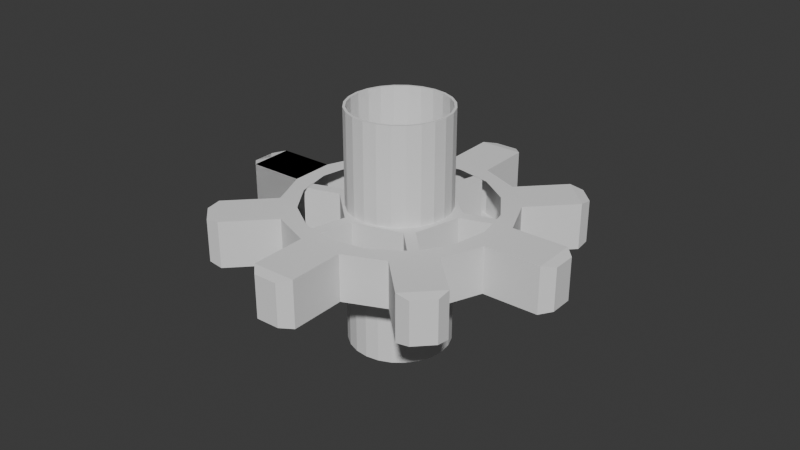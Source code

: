 # Source: 8T_gear.blend  (saved by Blender 4.3.34; exported with 4.5.12 LTS)
import bpy
from mathutils import Matrix  # noqa: F401  (used for matrix-valued properties, if any)

bpy.ops.wm.read_factory_settings(use_empty=True)
scene = bpy.context.scene
scene.name = 'Scene'

# ---- world
world_world = bpy.data.worlds.new('World'); scene.world = world_world
world_world.use_nodes = True; world_world.node_tree.nodes.clear()
_N = world_world.node_tree.nodes; _L = world_world.node_tree.links
n0 = _N.new('ShaderNodeOutputWorld'); n0.name = 'World Output'; n0.location = (300, 300)
n1 = _N.new('ShaderNodeBackground'); n1.name = 'Background'; n1.location = (10, 300)
n1.inputs[0].default_value = (0.05088, 0.05088, 0.05088, 1.0)
_L.new(n1.outputs[0], n0.inputs[0])
n0.is_active_output = True
world_world.color = (0.05088, 0.05088, 0.05088)
world_world.sun_shadow_jitter_overblur = 0.0

# ---- meshes
me_cylinder = bpy.data.meshes.new('Cylinder')
me_cylinder.from_pydata([(-0.866, -0.1814, -1.0), (-0.866, 0.1519, -1.0), (-0.866, 0.1519, 1.0), (-0.866, -0.1814, 1.0), (-0.2887, -0.8333, -1.0), (-0.5774, -0.6667, -1.0), (-0.5774, -0.6667, 1.0), (-0.2887, -0.8333, 1.0), (0.5774, -0.6667, -1.0), (0.2887, -0.8333, -1.0), (0.2887, -0.8333, 1.0), (0.5774, -0.6667, 1.0), (0.866, 0.1667, -1.0), (0.866, -0.1667, -1.0), (0.866, -0.1667, 1.0), (0.866, 0.1667, 1.0), (0.2887, 0.8333, -1.0), (0.5774, 0.6667, -1.0), (0.5774, 0.6667, 1.0), (0.2887, 0.8333, 1.0), (-0.5774, 0.6667, -1.0), (-0.2887, 0.8333, -1.0), (-0.2887, 0.8333, 1.0), (-0.5774, 0.6667, 1.0), (-0.0866, 0.95, -1.0), (0.0866, 0.95, -1.0), (0.0866, 0.95, 1.0), (-0.0866, 0.95, 1.0), (0.7794, 0.55, -1.0), (0.866, 0.4, -1.0), (0.866, 0.4, 1.0), (0.7794, 0.55, 1.0), (0.866, -0.4, -1.0), (0.7794, -0.55, -1.0), (0.7794, -0.55, 1.0), (0.866, -0.4, 1.0), (0.0866, -0.95, -1.0), (-0.0866, -0.95, -1.0), (-0.0866, -0.95, 1.0), (0.0866, -0.95, 1.0), (-0.7794, -0.55, -1.0), (-0.866, -0.4, -1.0), (-0.866, -0.4, 1.0), (-0.7794, -0.55, 1.0), (-0.866, 0.4, -1.0), (-0.7794, 0.55, -1.0), (-0.7794, 0.55, 1.0), (-0.866, 0.4, 1.0), (-1.272, -0.8689, 1.0), (-1.359, -0.7189, 1.0), (-1.359, -0.7189, -1.0), (-1.272, -0.8689, -1.0), (-0.866, 0.4, 1.0), (-0.7794, 0.55, 1.0), (-0.7794, 0.55, -1.0), (-0.866, 0.4, -1.0), (-1.359, 0.7189, 1.0), (-1.272, 0.8689, 1.0), (-1.272, 0.8689, -1.0), (-1.359, 0.7189, -1.0), (0.0866, 1.561, -1.0), (-0.0866, 1.561, -1.0), (-0.0866, 1.561, 1.0), (0.0866, 1.561, 1.0), (1.272, 0.8689, 1.0), (1.359, 0.7189, 1.0), (1.359, 0.7189, -1.0), (1.272, 0.8689, -1.0), (1.359, -0.7189, 1.0), (1.272, -0.8689, 1.0), (1.272, -0.8689, -1.0), (1.359, -0.7189, -1.0), (0.0866, -1.561, 1.0), (-0.0866, -1.561, 1.0), (-0.0866, -1.561, -1.0), (0.0866, -1.561, -1.0), (-0.1033, 1.84, -1.032), (-0.1033, 1.84, 1.032), (0.5694, 1.741, -1.032), (0.5694, 1.741, 1.032), (1.155, 1.378, -1.032), (1.155, 1.378, 1.032), (1.566, 0.805, -1.032), (1.566, 0.805, 1.032), (1.737, 0.1094, -1.032), (1.737, 0.1094, 1.032), (1.645, -0.603, -1.032), (1.645, -0.603, 1.032), (1.302, -1.223, -1.032), (1.302, -1.223, 1.032), (0.7603, -1.658, -1.032), (0.7603, -1.658, 1.032), (0.1033, -1.84, -1.032), (0.1033, -1.84, 1.032), (-0.5694, -1.741, -1.032), (-0.5694, -1.741, 1.032), (-1.155, -1.378, -1.032), (-1.155, -1.378, 1.032), (-1.566, -0.805, -1.032), (-1.566, -0.805, 1.032), (-1.737, -0.1094, -1.032), (-1.737, -0.1094, 1.032), (-1.645, 0.603, -1.032), (-1.645, 0.603, 1.032), (-1.302, 1.223, -1.032), (-1.302, 1.223, 1.032), (-0.7603, 1.658, -1.032), (-0.7603, 1.658, 1.032), (0.2021, 1.542, 1.032), (0.1993, 1.521, -1.032), (-0.3705, 1.506, 1.032), (-0.3655, 1.486, -1.032), (-1.423, -0.3923, 1.032), (-1.403, -0.387, -1.032), (-0.7439, -1.343, 1.032), (-0.7338, -1.324, -1.032), (1.268, -0.7877, 1.032), (1.251, -0.777, -1.032), (-0.2021, -1.542, 1.032), (-0.1993, -1.521, -1.032), (-1.173, -0.9389, 1.032), (-1.157, -0.9262, -1.032), (0.8867, -1.242, 1.032), (0.8747, -1.225, -1.032), (1.423, 0.3923, 1.032), (1.403, 0.387, -1.032), (-1.268, 0.7877, 1.032), (-1.251, 0.777, -1.032), (1.456, -0.214, 1.032), (1.436, -0.2111, -1.032), (1.173, 0.9389, 1.032), (1.157, 0.9262, -1.032), (0.7439, 1.343, 1.032), (0.7338, 1.324, -1.032), (-0.8867, 1.242, 1.032), (-0.8747, 1.225, -1.032), (-1.456, 0.214, 1.032), (-1.436, 0.2111, -1.032), (0.3705, -1.506, 1.032), (0.3655, -1.486, -1.032), (-0.1033, 1.84, -1.032), (-0.1033, 1.84, 1.032), (0.5694, 1.741, -1.032), (0.5694, 1.741, 1.032), (1.155, 1.378, -1.032), (1.155, 1.378, 1.032), (1.566, 0.805, -1.032), (1.566, 0.805, 1.032), (1.737, 0.1094, -1.032), (1.737, 0.1094, 1.032), (1.645, -0.603, -1.032), (1.645, -0.603, 1.032), (1.302, -1.223, -1.032), (1.302, -1.223, 1.032), (0.7603, -1.658, -1.032), (0.7603, -1.658, 1.032), (0.1033, -1.84, -1.032), (0.1033, -1.84, 1.032), (-0.5694, -1.741, -1.032), (-0.5694, -1.741, 1.032), (-1.155, -1.378, -1.032), (-1.155, -1.378, 1.032), (-1.566, -0.805, -1.032), (-1.566, -0.805, 1.032), (-1.737, -0.1094, -1.032), (-1.737, -0.1094, 1.032), (-1.645, 0.603, -1.032), (-1.645, 0.603, 1.032), (-1.302, 1.223, -1.032), (-1.302, 1.223, 1.032), (-0.7603, 1.658, -1.032), (-0.7603, 1.658, 1.032), (-0.1033, 1.84, -1.032), (-0.1033, 1.84, 1.032), (0.5694, 1.741, 1.032), (0.5694, 1.741, -1.032), (1.155, 1.378, -1.032), (1.155, 1.378, 1.032), (1.566, 0.805, 1.032), (1.566, 0.805, -1.032), (1.737, 0.1094, -1.032), (1.737, 0.1094, 1.032), (1.645, -0.603, 1.032), (1.645, -0.603, -1.032), (1.302, -1.223, -1.032), (1.302, -1.223, 1.032), (0.7603, -1.658, 1.032), (0.7603, -1.658, -1.032), (0.1033, -1.84, -1.032), (0.1033, -1.84, 1.032), (-0.7603, 1.658, 1.032), (-0.7603, 1.658, -1.032), (-0.1033, 1.84, -1.032), (-0.1033, 1.84, 1.032), (-0.7603, 1.658, 1.032), (-0.7603, 1.658, -1.032), (0.8624, 1.56, 1.032), (0.8624, 1.56, -1.032), (1.645, -0.603, 1.032), (1.645, -0.603, -1.032), (1.302, -1.223, -1.032), (1.302, -1.223, 1.032), (0.8624, 1.56, 1.032), (0.8624, 1.56, -1.032), (1.651, 0.4572, 1.032), (1.651, 0.4572, -1.032), (1.473, -0.9132, 1.032), (1.473, -0.9132, -1.032), (1.473, -0.9132, 1.032), (1.473, -0.9132, -1.032), (-0.5694, -1.741, 1.032), (-0.5694, -1.741, -1.032), (-1.155, -1.378, -1.032), (-1.155, -1.378, 1.032), (-1.651, -0.4572, -1.032), (-1.651, -0.4572, 1.032), (-1.566, -0.805, -1.032), (-1.566, -0.805, 1.032), (-1.737, -0.1094, -1.032), (-1.737, -0.1094, 1.032), (-0.8624, -1.56, 1.032), (-0.8624, -1.56, -1.032), (-1.651, -0.4572, -1.032), (-1.651, -0.4572, 1.032), (-0.8624, -1.56, 1.032), (-0.8624, -1.56, -1.032), (-0.4318, 1.749, -1.032), (-0.4318, 1.749, 1.032), (-0.4318, 1.749, -1.032), (-0.4318, 1.749, 1.032), (-0.4318, 1.749, -1.032), (-0.4318, 1.749, 1.032), (-0.3244, 2.735, -1.032), (-0.5156, 2.854, -0.939), (-0.5156, 2.854, 0.939), (-0.3244, 2.735, 1.032), (-0.9814, 2.553, 1.032), (-0.8695, 2.756, 0.939), (-0.8695, 2.756, -0.939), (-0.9814, 2.553, -1.032), (-0.541, 2.847, -0.939), (-0.6529, 2.644, -1.032), (-0.844, 2.763, -0.939), (-0.844, 2.763, 0.939), (-0.6529, 2.644, 1.032), (-0.541, 2.847, 0.939), (-1.473, 0.9137, -1.032), (-1.473, 0.9137, 1.032), (-2.399, 1.071, 1.032), (-2.455, 1.298, 0.939), (-2.455, 1.298, -0.939), (-2.399, 1.071, -1.032), (-2.27, 1.632, -0.939), (-2.056, 1.691, -1.032), (-2.27, 1.632, 0.939), (-2.056, 1.691, 1.032), (-2.283, 1.608, -0.939), (-2.227, 1.381, -1.032), (-2.441, 1.322, -0.939), (-2.441, 1.322, 0.939), (-2.227, 1.381, 1.032), (-2.283, 1.608, 0.939), (-2.602, -0.9207, 0.939), (-2.411, -1.039, 1.032), (-2.602, -0.9207, -0.939), (-2.411, -1.039, -1.032), (-2.583, -0.3435, -1.032), (-2.695, -0.5459, -0.939), (-2.695, -0.5459, 0.939), (-2.583, -0.3435, 1.032), (-2.688, -0.5728, -0.939), (-2.609, -0.8938, -0.939), (-2.497, -0.6913, -1.032), (-2.609, -0.8938, 0.939), (-2.688, -0.5728, 0.939), (-2.497, -0.6913, 1.032), (-2.411, -1.039, 1.032), (-2.602, -0.9207, 0.939), (-2.602, -0.9207, -0.939), (-2.411, -1.039, -1.032), (-2.695, -0.5459, -0.939), (-2.583, -0.3435, -1.032), (-2.695, -0.5459, 0.939), (-2.583, -0.3435, 1.032), (-2.688, -0.5728, -0.939), (-2.497, -0.6913, -1.032), (-2.609, -0.8938, -0.939), (-2.609, -0.8938, 0.939), (-2.497, -0.6913, 1.032), (-2.688, -0.5728, 0.939), (-1.011, -2.54, 1.032), (-1.225, -2.6, 0.939), (-1.225, -2.6, -0.939), (-1.011, -2.54, -1.032), (-1.541, -2.404, -0.939), (-1.597, -2.177, -1.032), (-1.541, -2.404, 0.939), (-1.597, -2.177, 1.032), (-1.248, -2.586, 0.939), (-1.304, -2.359, 1.032), (-1.518, -2.418, 0.939), (-1.518, -2.418, -0.939), (-1.304, -2.359, -1.032), (-1.248, -2.586, -0.939), (0.4329, -1.748, -1.032), (0.4329, -1.748, 1.032), (0.4329, -1.748, -1.032), (0.4329, -1.748, 1.032), (1.473, -0.9132, 1.032), (1.473, -0.9132, -1.032), (0.9814, -2.553, 1.032), (0.8695, -2.756, 0.939), (0.8695, -2.756, -0.939), (0.9814, -2.553, -1.032), (0.5156, -2.854, -0.939), (0.3244, -2.735, -1.032), (0.5156, -2.854, 0.939), (0.3244, -2.735, 1.032), (0.5421, -2.846, -0.939), (0.654, -2.644, -1.032), (0.8452, -2.762, -0.939), (0.654, -2.644, 1.032), (0.5421, -2.846, 0.939), (0.8452, -2.762, 0.939), (1.651, 0.4572, 1.032), (1.651, 0.4572, -1.032), (2.351, -1.041, 1.032), (2.407, -1.268, 0.939), (2.407, -1.268, -0.939), (2.351, -1.041, -1.032), (2.222, -1.602, -0.939), (2.008, -1.661, -1.032), (2.222, -1.602, 0.939), (2.008, -1.661, 1.032), (2.18, -1.351, -1.032), (2.394, -1.292, -0.939), (2.236, -1.578, -0.939), (2.394, -1.292, 0.939), (2.18, -1.351, 1.032), (2.236, -1.578, 0.939), (2.411, 1.039, 1.032), (2.602, 0.9207, 0.939), (2.602, 0.9207, -0.939), (2.411, 1.039, -1.032), (2.695, 0.5459, -0.939), (2.583, 0.3435, -1.032), (2.695, 0.5459, 0.939), (2.583, 0.3435, 1.032), (2.609, 0.8938, 0.939), (2.497, 0.6913, 1.032), (2.688, 0.5728, 0.939), (2.688, 0.5728, -0.939), (2.497, 0.6913, -1.032), (2.609, 0.8938, -0.939), (1.011, 2.54, 1.032), (1.225, 2.6, 0.939), (1.225, 2.6, -0.939), (1.011, 2.54, -1.032), (1.541, 2.404, -0.939), (1.597, 2.177, -1.032), (1.541, 2.404, 0.939), (1.597, 2.177, 1.032), (1.248, 2.586, 0.939), (1.304, 2.359, 1.032), (1.518, 2.418, 0.939), (1.518, 2.418, -0.939), (1.304, 2.359, -1.032), (1.248, 2.586, -0.939), (-0.1998, 0.8113, 1.0), (-0.1998, 0.8113, 5.262), (0.005555, 0.8383, 1.0), (0.005555, 0.8383, 5.262), (0.2106, 0.8082, 1.0), (0.2106, 0.8082, 5.262), (0.4012, 0.7229, 1.0), (0.4012, 0.7229, 5.262), (0.5646, 0.5883, 1.0), (0.5646, 0.5883, 5.262), (0.6894, 0.4135, 1.0), (0.6894, 0.4135, 5.262), (0.7673, 0.2104, 1.0), (0.7673, 0.2104, 5.262), (0.7929, -0.007108, 1.0), (0.7929, -0.007108, 5.262), (0.7644, -0.2242, 1.0), (0.7644, -0.2242, 5.262), (0.6839, -0.4261, 1.0), (0.6839, -0.4261, 5.262), (0.5567, -0.5991, 1.0), (0.5567, -0.5991, 5.262), (0.3916, -0.7313, 1.0), (0.3916, -0.7313, 5.262), (0.1998, -0.8137, 1.0), (0.1998, -0.8137, 5.262), (-0.005555, -0.8408, 1.0), (-0.005555, -0.8408, 5.262), (-0.2106, -0.8107, 1.0), (-0.2106, -0.8107, 5.262), (-0.4012, -0.7254, 1.0), (-0.4012, -0.7254, 5.262), (-0.5646, -0.5907, 1.0), (-0.5646, -0.5907, 5.262), (-0.6894, -0.4159, 1.0), (-0.6894, -0.4159, 5.262), (-0.7673, -0.2128, 1.0), (-0.7673, -0.2128, 5.262), (-0.7929, 0.004655, 1.0), (-0.7929, 0.004655, 5.262), (-0.7644, 0.2218, 1.0), (-0.7644, 0.2218, 5.262), (-0.6839, 0.4237, 1.0), (-0.6839, 0.4237, 5.262), (-0.5567, 0.5966, 1.0), (-0.5567, 0.5966, 5.262), (-0.3916, 0.7288, 1.0), (-0.3916, 0.7288, 5.262), (0.7289, 0.1998, 5.262), (0.7289, 0.1998, 1.0), (0.655, 0.3927, 5.262), (0.655, 0.3927, 1.0), (-0.5363, -0.5613, 5.262), (-0.5363, -0.5613, 1.0), (-0.3812, -0.6892, 5.262), (-0.3812, -0.6892, 1.0), (0.7532, -0.006814, 5.262), (0.7532, -0.006814, 1.0), (-0.2, -0.7702, 5.262), (-0.2, -0.7702, 1.0), (-0.7289, -0.2023, 5.262), (-0.7289, -0.2023, 1.0), (-0.655, -0.3952, 5.262), (-0.655, -0.3952, 1.0), (-0.7532, 0.004361, 5.262), (-0.7532, 0.004361, 1.0), (0.1899, -0.7731, 5.262), (0.1899, -0.7731, 1.0), (0.2, 0.7677, 5.262), (0.2, 0.7677, 1.0), (-0.005277, -0.7988, 5.262), (-0.005277, -0.7988, 1.0), (0.372, -0.6948, 5.262), (0.372, -0.6948, 1.0), (-0.372, 0.6923, 5.262), (-0.372, 0.6923, 1.0), (-0.1899, 0.7706, 5.262), (-0.1899, 0.7706, 1.0), (-0.5289, 0.5667, 5.262), (-0.5289, 0.5667, 1.0), (0.5363, 0.5588, 5.262), (0.5363, 0.5588, 1.0), (0.3812, 0.6867, 5.262), (0.3812, 0.6867, 1.0), (0.005277, 0.7964, 5.262), (0.005277, 0.7964, 1.0), (-0.6497, 0.4024, 5.262), (-0.6497, 0.4024, 1.0), (-0.7262, 0.2106, 5.262), (-0.7262, 0.2106, 1.0), (0.7262, -0.2131, 5.262), (0.7262, -0.2131, 1.0), (0.6497, -0.4049, 5.262), (0.6497, -0.4049, 1.0), (0.5289, -0.5692, 5.262), (0.5289, -0.5692, 1.0), (-0.1998, 0.8113, -1.0), (-0.1998, 0.8113, -5.262), (-0.3916, 0.7288, -1.0), (-0.3916, 0.7288, -5.262), (-0.5567, 0.5966, -1.0), (-0.5567, 0.5966, -5.262), (-0.6839, 0.4237, -1.0), (-0.6839, 0.4237, -5.262), (-0.7644, 0.2218, -1.0), (-0.7644, 0.2218, -5.262), (-0.7929, 0.004655, -1.0), (-0.7929, 0.004655, -5.262), (-0.7673, -0.2128, -1.0), (-0.7673, -0.2128, -5.262), (-0.6894, -0.4159, -1.0), (-0.6894, -0.4159, -5.262), (-0.5646, -0.5907, -1.0), (-0.5646, -0.5907, -5.262), (-0.4012, -0.7254, -1.0), (-0.4012, -0.7254, -5.262), (-0.2106, -0.8107, -1.0), (-0.2106, -0.8107, -5.262), (-0.005555, -0.8408, -1.0), (-0.005555, -0.8408, -5.262), (0.1998, -0.8137, -1.0), (0.1998, -0.8137, -5.262), (0.3916, -0.7313, -1.0), (0.3916, -0.7313, -5.262), (0.5567, -0.5991, -1.0), (0.5567, -0.5991, -5.262), (0.6839, -0.4261, -1.0), (0.6839, -0.4261, -5.262), (0.7644, -0.2242, -1.0), (0.7644, -0.2242, -5.262), (0.7929, -0.007108, -1.0), (0.7929, -0.007108, -5.262), (0.7673, 0.2104, -1.0), (0.7673, 0.2104, -5.262), (0.6894, 0.4135, -1.0), (0.6894, 0.4135, -5.262), (0.5646, 0.5883, -1.0), (0.5646, 0.5883, -5.262), (0.4012, 0.7229, -1.0), (0.4012, 0.7229, -5.262), (0.2106, 0.8082, -1.0), (0.2106, 0.8082, -5.262), (0.005555, 0.8383, -1.0), (0.005554, 0.8383, -5.262), (-0.7289, -0.2023, -5.262), (-0.7289, -0.2023, -1.0), (-0.7532, 0.004361, -5.262), (-0.7532, 0.004361, -1.0), (0.7262, -0.2131, -5.262), (0.7262, -0.2131, -1.0), (0.6497, -0.4049, -5.262), (0.6497, -0.4049, -1.0), (-0.655, -0.3952, -5.262), (-0.655, -0.3952, -1.0), (0.5289, -0.5692, -5.262), (0.5289, -0.5692, -1.0), (0.7289, 0.1998, -5.262), (0.7289, 0.1998, -1.0), (0.7532, -0.006814, -5.262), (0.7532, -0.006814, -1.0), (0.655, 0.3927, -5.262), (0.655, 0.3927, -1.0), (0.1899, -0.7731, -5.262), (0.1899, -0.7731, -1.0), (-0.5289, 0.5667, -5.262), (-0.5289, 0.5667, -1.0), (0.372, -0.6948, -5.262), (0.372, -0.6948, -1.0), (-0.005277, -0.7988, -5.262), (-0.005277, -0.7988, -1.0), (0.005277, 0.7964, -5.262), (0.005277, 0.7964, -1.0), (-0.1899, 0.7706, -5.262), (-0.1899, 0.7706, -1.0), (0.2, 0.7677, -5.262), (0.2, 0.7677, -1.0), (-0.7262, 0.2106, -5.262), (-0.7262, 0.2106, -1.0), (-0.6497, 0.4024, -5.262), (-0.6497, 0.4024, -1.0), (-0.372, 0.6923, -5.262), (-0.372, 0.6923, -1.0), (0.3812, 0.6867, -5.262), (0.3812, 0.6867, -1.0), (0.5363, 0.5588, -5.262), (0.5363, 0.5588, -1.0), (-0.5363, -0.5613, -5.262), (-0.5363, -0.5613, -1.0), (-0.3812, -0.6892, -5.262), (-0.3812, -0.6892, -1.0), (-0.2, -0.7702, -5.262), (-0.2, -0.7702, -1.0)], [], [(29, 30, 15, 12), (33, 34, 11, 8), (37, 38, 7, 4), (41, 42, 3, 0), (45, 46, 23, 20), (17, 18, 31, 28), (0, 3, 2, 1), (4, 7, 6, 5), (8, 11, 10, 9), (12, 15, 14, 13), (21, 22, 27, 24), (16, 19, 18, 17), (30, 31, 18, 19, 26, 27, 22, 23, 46, 47, 2, 3, 42, 43, 6, 7, 38, 39, 10, 11, 34, 35, 14, 15), (20, 23, 22, 21), (27, 26, 63, 62), (25, 26, 19, 16), (28, 31, 64, 67), (13, 14, 35, 32), (34, 33, 70, 69), (9, 10, 39, 36), (37, 36, 75, 74), (5, 6, 43, 40), (40, 43, 48, 51), (1, 2, 47, 44), (45, 44, 55, 54), (24, 25, 16, 17, 28, 29, 12, 13, 32, 33, 8, 9, 36, 37, 4, 5, 40, 41, 0, 1, 44, 45, 20, 21), (49, 50, 51, 48), (42, 41, 50, 49), (41, 40, 51, 50), (43, 42, 49, 48), (55, 52, 56, 59), (47, 46, 53, 52), (44, 47, 52, 55), (46, 45, 54, 53), (57, 58, 59, 56), (53, 54, 58, 57), (54, 55, 59, 58), (52, 53, 57, 56), (61, 62, 63, 60), (25, 24, 61, 60), (26, 25, 60, 63), (24, 27, 62, 61), (65, 66, 67, 64), (30, 29, 66, 65), (29, 28, 67, 66), (31, 30, 65, 64), (69, 70, 71, 68), (33, 32, 71, 70), (35, 34, 69, 68), (32, 35, 68, 71), (73, 74, 75, 72), (39, 38, 73, 72), (36, 39, 72, 75), (38, 37, 74, 73), (76, 77, 79, 78), (80, 81, 83, 82), (84, 85, 87, 86), (88, 89, 91, 90), (92, 93, 95, 94), (96, 97, 99, 98), (100, 101, 103, 102), (79, 77, 107, 105, 103, 101, 112, 136, 126, 134, 110, 108, 132, 130, 124, 85, 83, 81), (104, 105, 107, 106), (76, 78, 80, 82, 84, 125, 131, 133, 109, 111, 135, 127, 137, 113, 100, 102, 104, 106), (100, 113, 121, 115, 119, 139, 123, 117, 129, 125, 84, 86, 88, 90, 92, 94, 96, 98), (85, 124, 128, 116, 122, 138, 118, 114, 120, 112, 101, 99, 97, 95, 93, 91, 89, 87), (203, 144, 145, 202), (325, 148, 149, 324), (309, 152, 153, 308), (304, 156, 157, 305), (225, 160, 161, 224), (214, 215, 165, 164), (246, 168, 169, 247), (226, 140, 141, 227), (169, 168, 253, 255), (168, 246, 257, 253), (246, 166, 251, 257), (247, 169, 255, 260), (196, 177, 361, 363), (204, 181, 347, 349), (208, 185, 201, 206), (206, 201, 333, 338), (229, 173, 193, 231), (305, 157, 189, 307), (226, 170, 191, 228), (149, 148, 180, 181), (142, 143, 174, 175), (157, 156, 188, 189), (227, 141, 173, 229), (150, 151, 182, 183), (203, 142, 175, 197), (309, 150, 183, 209), (202, 145, 177, 196), (308, 153, 185, 208), (145, 144, 176, 177), (153, 152, 184, 185), (146, 147, 178, 179), (154, 155, 186, 187), (325, 146, 179, 205), (304, 154, 187, 306), (170, 171, 190, 191), (324, 149, 181, 204), (141, 140, 172, 173), (230, 195, 239, 241), (191, 190, 194, 195), (173, 172, 192, 193), (228, 191, 195, 230), (192, 230, 241, 232), (240, 245, 234, 233), (238, 237, 243, 242), (177, 176, 359, 361), (176, 197, 366, 359), (197, 175, 357, 366), (181, 180, 345, 347), (180, 205, 352, 345), (175, 174, 354, 357), (205, 179, 343, 352), (179, 178, 340, 343), (183, 182, 198, 199), (185, 184, 200, 201), (209, 183, 199, 207), (201, 200, 331, 333), (207, 199, 329, 334), (200, 207, 334, 331), (336, 339, 332, 330), (189, 188, 315, 317), (306, 187, 313, 319), (307, 189, 317, 321), (188, 306, 319, 315), (221, 211, 293, 302), (161, 160, 212, 213), (225, 158, 211, 221), (224, 161, 213, 220), (158, 159, 210, 211), (213, 212, 295, 297), (220, 213, 297, 299), (212, 221, 302, 295), (165, 269, 266, 164), (215, 275, 269, 165), (164, 266, 272, 214), (278, 277, 287, 286), (214, 272, 265, 162), (162, 265, 263, 163), (270, 267, 268, 274), (163, 263, 275, 215), (162, 163, 215, 214), (222, 218, 219, 223), (219, 218, 281, 283), (223, 219, 283, 288), (218, 222, 285, 281), (211, 210, 290, 293), (222, 216, 279, 285), (216, 217, 276, 279), (284, 289, 282, 280), (217, 223, 288, 276), (216, 222, 223, 217), (195, 194, 236, 239), (231, 193, 235, 244), (194, 231, 244, 236), (172, 228, 230, 192), (171, 227, 229, 190), (140, 226, 228, 172), (190, 229, 231, 194), (170, 226, 227, 171), (240, 241, 242), (243, 244, 245), (233, 234, 235, 232), (237, 238, 239, 236), (240, 233, 232, 241), (243, 237, 236, 244), (238, 242, 241, 239), (234, 245, 244, 235), (245, 240, 242, 243), (193, 192, 232, 235), (166, 167, 248, 251), (256, 261, 254, 252), (167, 247, 260, 248), (166, 246, 247, 167), (256, 257, 258), (259, 260, 261), (249, 250, 251, 248), (256, 252, 253, 257), (259, 249, 248, 260), (255, 253, 252, 254), (250, 258, 257, 251), (254, 261, 260, 255), (261, 256, 258, 259), (250, 249, 259, 258), (270, 271, 272), (273, 274, 275), (284, 285, 286), (287, 288, 289), (263, 265, 264, 262), (272, 266, 267, 270), (275, 263, 262, 273), (268, 267, 266, 269), (265, 272, 271, 264), (269, 275, 274, 268), (273, 271, 270, 274), (277, 278, 279, 276), (284, 280, 281, 285), (287, 277, 276, 288), (283, 281, 280, 282), (278, 286, 285, 279), (282, 289, 288, 283), (289, 284, 286, 287), (264, 271, 273, 262), (301, 300, 296, 294), (210, 220, 299, 290), (159, 224, 220, 210), (160, 225, 221, 212), (158, 225, 224, 159), (298, 299, 300), (301, 302, 303), (291, 292, 293, 290), (301, 294, 295, 302), (298, 291, 290, 299), (297, 295, 294, 296), (296, 300, 299, 297), (292, 303, 302, 293), (300, 301, 303, 298), (292, 291, 298, 303), (318, 322, 316, 314), (186, 307, 321, 310), (156, 304, 306, 188), (155, 305, 307, 186), (187, 186, 310, 313), (154, 304, 305, 155), (318, 319, 320), (321, 322, 323), (311, 312, 313, 310), (318, 314, 315, 319), (323, 311, 310, 321), (317, 315, 314, 316), (312, 320, 319, 313), (316, 322, 321, 317), (322, 318, 320, 323), (312, 311, 323, 320), (198, 206, 338, 326), (184, 209, 207, 200), (199, 198, 326, 329), (151, 308, 208, 182), (152, 309, 209, 184), (182, 208, 206, 198), (150, 309, 308, 151), (334, 335, 336), (337, 338, 339), (327, 328, 329, 326), (336, 330, 331, 334), (337, 327, 326, 338), (333, 331, 330, 332), (332, 339, 338, 333), (328, 335, 334, 329), (339, 336, 335, 337), (328, 327, 337, 335), (351, 350, 346, 344), (178, 204, 349, 340), (147, 324, 204, 178), (148, 325, 205, 180), (146, 325, 324, 147), (348, 349, 350), (351, 352, 353), (341, 342, 343, 340), (351, 344, 345, 352), (348, 341, 340, 349), (347, 345, 344, 346), (342, 353, 352, 343), (346, 350, 349, 347), (350, 351, 353, 348), (342, 341, 348, 353), (365, 364, 360, 358), (174, 196, 363, 354), (143, 202, 196, 174), (144, 203, 197, 176), (142, 203, 202, 143), (362, 363, 364), (365, 366, 367), (355, 356, 357, 354), (365, 358, 359, 366), (362, 355, 354, 363), (361, 359, 358, 360), (360, 364, 363, 361), (356, 367, 366, 357), (364, 365, 367, 362), (356, 355, 362, 367), (368, 369, 371, 370), (370, 371, 373, 372), (372, 373, 375, 374), (374, 375, 377, 376), (376, 377, 379, 378), (378, 379, 381, 380), (380, 381, 383, 382), (382, 383, 385, 384), (384, 385, 387, 386), (386, 387, 389, 388), (388, 389, 391, 390), (390, 391, 393, 392), (392, 393, 395, 394), (394, 395, 397, 396), (396, 397, 399, 398), (398, 399, 401, 400), (400, 401, 403, 402), (402, 403, 405, 404), (404, 405, 407, 406), (406, 407, 409, 408), (408, 409, 411, 410), (410, 411, 413, 412), (371, 369, 415, 413, 411, 409, 407, 405, 428, 432, 456, 454, 446, 442, 444, 452, 436, 450, 448, 418, 416, 381, 379, 377, 375, 373), (412, 413, 415, 414), (414, 415, 369, 368), (368, 370, 372, 374, 376, 378, 380, 417, 419, 449, 451, 437, 453, 445, 443, 447, 455, 457, 433, 429, 404, 406, 408, 410, 412, 414), (425, 424, 416, 417), (459, 458, 424, 425), (417, 416, 418, 419), (451, 450, 436, 437), (449, 448, 450, 451), (455, 454, 456, 457), (381, 416, 424, 458, 460, 462, 440, 434, 438, 426, 422, 420, 430, 428, 405, 403, 401, 399, 397, 395, 393, 391, 389, 387, 385, 383), (445, 444, 442, 443), (461, 460, 458, 459), (441, 440, 462, 463), (429, 428, 430, 431), (463, 462, 460, 461), (404, 429, 431, 421, 423, 427, 439, 435, 441, 463, 461, 459, 425, 417, 380, 382, 384, 386, 388, 390, 392, 394, 396, 398, 400, 402), (421, 420, 422, 423), (423, 422, 426, 427), (435, 434, 440, 441), (457, 456, 432, 433), (453, 452, 444, 445), (433, 432, 428, 429), (447, 446, 454, 455), (431, 430, 420, 421), (427, 426, 438, 439), (437, 436, 452, 453), (439, 438, 434, 435), (419, 418, 448, 449), (443, 442, 446, 447), (464, 465, 467, 466), (466, 467, 469, 468), (468, 469, 471, 470), (470, 471, 473, 472), (472, 473, 475, 474), (474, 475, 477, 476), (476, 477, 479, 478), (478, 479, 481, 480), (480, 481, 483, 482), (482, 483, 485, 484), (484, 485, 487, 486), (486, 487, 489, 488), (488, 489, 491, 490), (490, 491, 493, 492), (492, 493, 495, 494), (494, 495, 497, 496), (496, 497, 499, 498), (498, 499, 501, 500), (500, 501, 503, 502), (502, 503, 505, 504), (504, 505, 507, 506), (506, 507, 509, 508), (467, 465, 511, 509, 507, 505, 503, 501, 524, 528, 552, 550, 542, 538, 540, 548, 532, 546, 544, 514, 512, 477, 475, 473, 471, 469), (508, 509, 511, 510), (510, 511, 465, 464), (464, 466, 468, 470, 472, 474, 476, 513, 515, 545, 547, 533, 549, 541, 539, 543, 551, 553, 529, 525, 500, 502, 504, 506, 508, 510), (521, 520, 512, 513), (555, 554, 520, 521), (513, 512, 514, 515), (547, 546, 532, 533), (545, 544, 546, 547), (551, 550, 552, 553), (477, 512, 520, 554, 556, 558, 536, 530, 534, 522, 518, 516, 526, 524, 501, 499, 497, 495, 493, 491, 489, 487, 485, 483, 481, 479), (541, 540, 538, 539), (557, 556, 554, 555), (537, 536, 558, 559), (525, 524, 526, 527), (559, 558, 556, 557), (500, 525, 527, 517, 519, 523, 535, 531, 537, 559, 557, 555, 521, 513, 476, 478, 480, 482, 484, 486, 488, 490, 492, 494, 496, 498), (517, 516, 518, 519), (519, 518, 522, 523), (531, 530, 536, 537), (553, 552, 528, 529), (549, 548, 540, 541), (529, 528, 524, 525), (543, 542, 550, 551), (527, 526, 516, 517), (523, 522, 534, 535), (533, 532, 548, 549), (535, 534, 530, 531), (515, 514, 544, 545), (539, 538, 542, 543)])
_uv = me_cylinder.uv_layers.new(name='UVMap')
_uv.uv.foreach_set('vector', [0.8167, 0.5, 0.8167, 1.0, 0.7778, 1.0, 0.7778, 0.5, 0.65, 0.5, 0.65, 1.0, 0.6111, 1.0, 0.6111, 0.5, 0.4833, 0.5, 0.4833, 1.0, 0.4444, 1.0, 0.4444, 0.5, 0.3167, 0.5, 0.3167, 1.0, 0.2802, 1.0, 0.2802, 0.5, 0.15, 0.5, 0.15, 1.0, 0.1111, 1.0, 0.1111, 0.5, 0.8889, 0.5, 0.8889, 1.0, 0.85, 1.0, 0.85, 0.5, 0.2802, 0.5, 0.2802, 1.0, 0.2247, 1.0, 0.2247, 0.5, 0.4444, 0.5, 0.4444, 1.0, 0.3889, 1.0, 0.3889, 0.5, 0.6111, 0.5, 0.6111, 1.0, 0.5556, 1.0, 0.5556, 0.5, 0.7778, 0.5, 0.7778, 1.0, 0.7222, 1.0, 0.7222, 0.5, 0.05556, 0.5, 0.05556, 1.0, 0.01667, 1.0, 0.01667, 0.5, 0.9444, 0.5, 0.9444, 1.0, 0.8889, 1.0, 0.8889, 0.5, 0.4578, 0.346, 0.4371, 0.382, 0.3886, 0.41, 0.3193, 0.45, 0.2708, 0.478, 0.2292, 0.478, 0.1807, 0.45, 0.1114, 0.41, 0.06294, 0.382, 0.04215, 0.346, 0.04215, 0.2865, 0.04215, 0.2065, 0.04215, 0.154, 0.06294, 0.118, 0.1114, 0.09, 0.1807, 0.05, 0.2292, 0.022, 0.2708, 0.022, 0.3193, 0.05, 0.3886, 0.09, 0.4371, 0.118, 0.4578, 0.154, 0.4578, 0.21, 0.4578, 0.29, 0.1111, 0.5, 0.1111, 1.0, 0.05556, 1.0, 0.05556, 0.5, 0.2292, 0.478, 0.2708, 0.478, 0.2708, 0.478, 0.2292, 0.478, 0.9833, 0.5, 0.9833, 1.0, 0.9444, 1.0, 0.9444, 0.5, 0.85, 0.5, 0.85, 1.0, 0.85, 1.0, 0.85, 0.5, 0.7222, 0.5, 0.7222, 1.0, 0.6833, 1.0, 0.6833, 0.5, 0.65, 1.0, 0.65, 0.5, 0.65, 0.5, 0.65, 1.0, 0.5556, 0.5, 0.5556, 1.0, 0.5167, 1.0, 0.5167, 0.5, 0.7292, 0.022, 0.7708, 0.022, 0.7708, 0.022, 0.7292, 0.022, 0.3889, 0.5, 0.3889, 1.0, 0.35, 1.0, 0.35, 0.5, 0.35, 0.5, 0.35, 1.0, 0.35, 1.0, 0.35, 0.5, 0.2247, 0.5, 0.2247, 1.0, 0.1833, 1.0, 0.1833, 0.5, 0.5629, 0.382, 0.5422, 0.346, 0.5422, 0.346, 0.5629, 0.382, 0.7292, 0.478, 0.7708, 0.478, 0.8193, 0.45, 0.8886, 0.41, 0.9371, 0.382, 0.9578, 0.346, 0.9578, 0.29, 0.9578, 0.21, 0.9578, 0.154, 0.9371, 0.118, 0.8886, 0.09, 0.8193, 0.05, 0.7708, 0.022, 0.7292, 0.022, 0.6807, 0.05, 0.6114, 0.09, 0.5629, 0.118, 0.5422, 0.154, 0.5422, 0.2065, 0.5422, 0.2865, 0.5422, 0.346, 0.5629, 0.382, 0.6114, 0.41, 0.6807, 0.45, 0.3167, 1.0, 0.3167, 0.5, 0.35, 0.5, 0.35, 1.0, 0.3167, 1.0, 0.3167, 0.5, 0.3167, 0.5, 0.3167, 1.0, 0.5422, 0.154, 0.5629, 0.118, 0.5629, 0.118, 0.5422, 0.154, 0.06294, 0.118, 0.04215, 0.154, 0.04215, 0.154, 0.06294, 0.118, 0.1833, 0.5, 0.1833, 1.0, 0.1833, 1.0, 0.1833, 0.5, 0.04215, 0.346, 0.06294, 0.382, 0.06294, 0.382, 0.04215, 0.346, 0.1833, 0.5, 0.1833, 1.0, 0.1833, 1.0, 0.1833, 0.5, 0.15, 1.0, 0.15, 0.5, 0.15, 0.5, 0.15, 1.0, 0.15, 1.0, 0.15, 0.5, 0.1833, 0.5, 0.1833, 1.0, 0.15, 1.0, 0.15, 0.5, 0.15, 0.5, 0.15, 1.0, 0.5629, 0.382, 0.5422, 0.346, 0.5422, 0.346, 0.5629, 0.382, 0.04215, 0.346, 0.06294, 0.382, 0.06294, 0.382, 0.04215, 0.346, 0.01667, 0.5, 0.01667, 1.0, -8.941e-08, 1.0, -8.941e-08, 0.5, 0.7708, 0.478, 0.7292, 0.478, 0.7292, 0.478, 0.7708, 0.478, 0.9833, 1.0, 0.9833, 0.5, 0.9833, 0.5, 0.9833, 1.0, 0.01667, 0.5, 0.01667, 1.0, 0.01667, 1.0, 0.01667, 0.5, 0.8167, 1.0, 0.8167, 0.5, 0.85, 0.5, 0.85, 1.0, 0.8167, 1.0, 0.8167, 0.5, 0.8167, 0.5, 0.8167, 1.0, 0.9578, 0.346, 0.9371, 0.382, 0.9371, 0.382, 0.9578, 0.346, 0.4371, 0.382, 0.4578, 0.346, 0.4578, 0.346, 0.4371, 0.382, 0.65, 1.0, 0.65, 0.5, 0.6833, 0.5, 0.6833, 1.0, 0.9371, 0.118, 0.9578, 0.154, 0.9578, 0.154, 0.9371, 0.118, 0.4578, 0.154, 0.4371, 0.118, 0.4371, 0.118, 0.4578, 0.154, 0.6833, 0.5, 0.6833, 1.0, 0.6833, 1.0, 0.6833, 0.5, 0.4833, 1.0, 0.4833, 0.5, 0.5167, 0.5, 0.5167, 1.0, 0.2708, 0.022, 0.2292, 0.022, 0.2292, 0.022, 0.2708, 0.022, 0.5167, 0.5, 0.5167, 1.0, 0.5167, 1.0, 0.5167, 0.5, 0.4833, 1.0, 0.4833, 0.5, 0.4833, 0.5, 0.4833, 1.0, 1.0, 0.5, 1.0, 1.0, 0.9375, 1.0, 0.9375, 0.5, 0.875, 0.5, 0.875, 1.0, 0.8125, 1.0, 0.8125, 0.5, 0.75, 0.5, 0.75, 1.0, 0.6875, 1.0, 0.6875, 0.5, 0.625, 0.5, 0.625, 1.0, 0.5625, 1.0, 0.5625, 0.5, 0.5, 0.5, 0.5, 1.0, 0.4375, 1.0, 0.4375, 0.5, 0.375, 0.5, 0.375, 1.0, 0.3125, 1.0, 0.3125, 0.5, 0.25, 0.5, 0.25, 1.0, 0.1875, 1.0, 0.1875, 0.5, 0.3418, 0.4717, 0.25, 0.49, 0.1582, 0.4717, 0.08029, 0.4197, 0.02827, 0.3418, 0.01, 0.25, 0.04138, 0.2087, 0.04146, 0.2917, 0.07329, 0.3683, 0.132, 0.4269, 0.2087, 0.4586, 0.2917, 0.4585, 0.3683, 0.4267, 0.4269, 0.368, 0.4586, 0.2913, 0.49, 0.25, 0.4717, 0.3418, 0.4197, 0.4197, 0.125, 0.5, 0.125, 1.0, 0.0625, 1.0, 0.0625, 0.5, 0.75, 0.49, 0.8418, 0.4717, 0.9197, 0.4197, 0.9717, 0.3418, 0.99, 0.25, 0.9586, 0.2913, 0.9269, 0.368, 0.8683, 0.4267, 0.7917, 0.4585, 0.7087, 0.4586, 0.632, 0.4269, 0.5733, 0.3683, 0.5415, 0.2917, 0.5414, 0.2087, 0.51, 0.25, 0.5283, 0.3418, 0.5803, 0.4197, 0.6582, 0.4717, 0.51, 0.25, 0.5414, 0.2087, 0.5731, 0.132, 0.6317, 0.07329, 0.7083, 0.04146, 0.7913, 0.04138, 0.868, 0.07307, 0.9267, 0.1317, 0.9585, 0.2083, 0.9586, 0.2913, 0.99, 0.25, 0.9717, 0.1582, 0.9197, 0.08029, 0.8418, 0.02827, 0.75, 0.01, 0.6582, 0.02827, 0.5803, 0.08029, 0.5283, 0.1582, 0.49, 0.25, 0.4586, 0.2913, 0.4585, 0.2083, 0.4267, 0.1317, 0.368, 0.07307, 0.2913, 0.04138, 0.2083, 0.04146, 0.1317, 0.07329, 0.07307, 0.132, 0.04138, 0.2087, 0.01, 0.25, 0.02827, 0.1582, 0.08029, 0.08029, 0.1582, 0.02827, 0.25, 0.01, 0.3418, 0.02827, 0.4197, 0.08029, 0.4717, 0.1582, 0.9062, 0.5, 0.875, 0.5, 0.875, 1.0, 0.9062, 1.0, 0.7812, 0.5, 0.75, 0.5, 0.75, 1.0, 0.7812, 1.0, 0.6562, 0.5, 0.625, 0.5, 0.625, 1.0, 0.6562, 1.0, 0.5314, 0.5, 0.5, 0.5, 0.5, 1.0, 0.5314, 1.0, 0.4062, 0.5, 0.375, 0.5, 0.375, 1.0, 0.4062, 1.0, 0.2812, 0.5, 0.2812, 1.0, 0.25, 1.0, 0.25, 0.5, 0.1562, 0.5, 0.125, 0.5, 0.125, 1.0, 0.1562, 1.0, 0.03125, 0.5, 0.0, 0.5, 0.0, 1.0, 0.03125, 1.0, 0.125, 1.0, 0.125, 0.5, 0.125, 0.5, 0.125, 1.0, 0.125, 0.5, 0.1562, 0.5, 0.1562, 0.5, 0.125, 0.5, 0.1562, 0.5, 0.1875, 0.5, 0.1875, 0.5, 0.1562, 0.5, 0.1562, 1.0, 0.125, 1.0, 0.125, 1.0, 0.1562, 1.0, 0.9062, 1.0, 0.875, 1.0, 0.875, 1.0, 0.9062, 1.0, 0.7812, 1.0, 0.75, 1.0, 0.75, 1.0, 0.7812, 1.0, 0.6562, 1.0, 0.625, 1.0, 0.625, 1.0, 0.6562, 1.0, 0.6562, 1.0, 0.625, 1.0, 0.625, 1.0, 0.6562, 1.0, 0.03125, 1.0, 0.0, 1.0, 0.0, 1.0, 0.03125, 1.0, 0.5314, 1.0, 0.5, 1.0, 0.5, 1.0, 0.5314, 1.0, 0.03125, 0.5, 0.0625, 0.5, 0.0625, 0.5, 0.03125, 0.5, 0.75, 1.0, 0.75, 0.5, 0.75, 0.5, 0.75, 1.0, 0.9375, 0.5, 0.9375, 1.0, 0.9375, 1.0, 0.9375, 0.5, 0.5, 1.0, 0.5, 0.5, 0.5, 0.5, 0.5, 1.0, 0.03125, 1.0, 0.0, 1.0, 0.0, 1.0, 0.03125, 1.0, 0.6875, 0.5, 0.6875, 1.0, 0.6875, 1.0, 0.6875, 0.5, 0.9062, 0.5, 0.9375, 0.5, 0.9375, 0.5, 0.9062, 0.5, 0.6562, 0.5, 0.6875, 0.5, 0.6875, 0.5, 0.6562, 0.5, 0.9062, 1.0, 0.875, 1.0, 0.875, 1.0, 0.9062, 1.0, 0.6562, 1.0, 0.625, 1.0, 0.625, 1.0, 0.6562, 1.0, 0.875, 1.0, 0.875, 0.5, 0.875, 0.5, 0.875, 1.0, 0.625, 1.0, 0.625, 0.5, 0.625, 0.5, 0.625, 1.0, 0.8125, 0.5, 0.8125, 1.0, 0.8125, 1.0, 0.8125, 0.5, 0.5625, 0.5, 0.5625, 1.0, 0.5625, 1.0, 0.5625, 0.5, 0.7812, 0.5, 0.8125, 0.5, 0.8125, 0.5, 0.7812, 0.5, 0.5314, 0.5, 0.5625, 0.5, 0.5625, 0.5, 0.5314, 0.5, 0.0625, 0.5, 0.0625, 1.0, 0.0625, 1.0, 0.0625, 0.5, 0.7812, 1.0, 0.75, 1.0, 0.75, 1.0, 0.7812, 1.0, 0.0, 1.0, 0.0, 0.5, 0.0, 0.5, 0.0, 1.0, 0.03125, 0.5, 0.0625, 0.5, 0.0625, 0.5, 0.03125, 0.5, 0.0625, 0.5, 0.0625, 1.0, 0.0625, 1.0, 0.0625, 0.5, 0.0, 1.0, 0.0, 0.5, 0.0, 0.5, 0.0, 1.0, 0.03125, 0.5, 0.0625, 0.5, 0.0625, 0.5, 0.03125, 0.5, 0.0, 0.5, 0.03125, 0.5, 0.03125, 0.5, 0.0, 0.5, 0.01683, 0.5225, 0.01683, 0.9775, 0.01442, 0.9775, 0.01442, 0.5225, 0.04808, 0.5225, 0.04808, 0.9775, 0.04567, 0.9775, 0.04567, 0.5225, 0.875, 1.0, 0.875, 0.5, 0.875, 0.5, 0.875, 1.0, 0.875, 0.5, 0.9062, 0.5, 0.9062, 0.5, 0.875, 0.5, 0.9062, 0.5, 0.9375, 0.5, 0.9375, 0.5, 0.9062, 0.5, 0.75, 1.0, 0.75, 0.5, 0.75, 0.5, 0.75, 1.0, 0.75, 0.5, 0.7812, 0.5, 0.7813, 0.5, 0.75, 0.5, 0.9375, 0.5, 0.9375, 1.0, 0.9375, 1.0, 0.9375, 0.5, 0.7812, 0.5, 0.8125, 0.5, 0.8125, 0.5, 0.7813, 0.5, 0.8125, 0.5, 0.8125, 1.0, 0.8125, 1.0, 0.8125, 0.5, 0.6875, 0.5, 0.6875, 1.0, 0.6875, 1.0, 0.6875, 0.5, 0.625, 1.0, 0.625, 0.5, 0.625, 0.5, 0.625, 1.0, 0.6562, 0.5, 0.6875, 0.5, 0.6875, 0.5, 0.6562, 0.5, 0.625, 1.0, 0.625, 0.5, 0.625, 0.5, 0.625, 1.0, 0.6562, 0.5, 0.6875, 0.5, 0.6875, 0.5, 0.6562, 0.5, 0.625, 0.5, 0.6562, 0.5, 0.6562, 0.5, 0.625, 0.5, 0.6418, 0.5225, 0.6418, 0.9775, 0.6394, 0.9775, 0.6394, 0.5225, 0.5, 1.0, 0.5, 0.5, 0.5, 0.5, 0.5, 1.0, 0.5314, 0.5, 0.5625, 0.5, 0.5625, 0.5, 0.5314, 0.5, 0.5314, 1.0, 0.5, 1.0, 0.5, 1.0, 0.5314, 1.0, 0.5, 0.5, 0.5314, 0.5, 0.5314, 0.5, 0.5, 0.5, 0.4062, 0.5, 0.4375, 0.5, 0.4375, 0.5, 0.4062, 0.5, 0.375, 1.0, 0.375, 0.5, 0.375, 0.5, 0.375, 1.0, 0.4062, 0.5, 0.4375, 0.5, 0.4375, 0.5, 0.4062, 0.5, 0.4062, 1.0, 0.375, 1.0, 0.375, 1.0, 0.4062, 1.0, 0.4375, 0.5, 0.4375, 1.0, 0.4375, 1.0, 0.4375, 0.5, 0.375, 1.0, 0.375, 0.5, 0.375, 0.5, 0.375, 1.0, 0.4062, 1.0, 0.375, 1.0, 0.375, 1.0, 0.4062, 1.0, 0.375, 0.5, 0.4062, 0.5, 0.4062, 0.5, 0.375, 0.5, 0.25, 1.0, 0.25, 1.0, 0.25, 0.5, 0.25, 0.5, 0.2812, 1.0, 0.2813, 1.0, 0.25, 1.0, 0.25, 1.0, 0.25, 0.5, 0.25, 0.5, 0.2813, 0.5, 0.2812, 0.5, 0.2981, 0.5225, 0.2981, 0.9775, 0.2957, 0.9775, 0.2957, 0.5225, 0.2812, 0.5, 0.2813, 0.5, 0.3125, 0.5, 0.3125, 0.5, 0.3125, 0.5, 0.3125, 0.5, 0.3125, 1.0, 0.3125, 1.0, 0.2668, 0.5225, 0.2644, 0.5225, 0.2644, 0.9775, 0.2668, 0.9775, 0.3125, 1.0, 0.3125, 1.0, 0.2813, 1.0, 0.2812, 1.0, 0.3125, 0.5, 0.3125, 1.0, 0.2812, 1.0, 0.2812, 0.5, 0.2812, 0.5, 0.25, 0.5, 0.25, 1.0, 0.2812, 1.0, 0.25, 1.0, 0.25, 0.5, 0.25, 0.5, 0.25, 1.0, 0.2812, 1.0, 0.25, 1.0, 0.25, 1.0, 0.2813, 1.0, 0.25, 0.5, 0.2812, 0.5, 0.2813, 0.5, 0.25, 0.5, 0.4375, 0.5, 0.4375, 1.0, 0.4375, 1.0, 0.4375, 0.5, 0.2812, 0.5, 0.3125, 0.5, 0.3125, 0.5, 0.2813, 0.5, 0.3125, 0.5, 0.3125, 1.0, 0.3125, 1.0, 0.3125, 0.5, 0.2668, 0.5225, 0.2668, 0.9775, 0.2644, 0.9775, 0.2644, 0.5225, 0.3125, 1.0, 0.2812, 1.0, 0.2813, 1.0, 0.3125, 1.0, 0.3125, 0.5, 0.2812, 0.5, 0.2812, 1.0, 0.3125, 1.0, 0.0625, 0.5, 0.0625, 1.0, 0.0625, 1.0, 0.0625, 0.5, 0.03125, 1.0, 0.0, 1.0, 0.0, 1.0, 0.03125, 1.0, 0.0625, 1.0, 0.03125, 1.0, 0.03125, 1.0, 0.0625, 1.0, 0.0, 0.5, 0.03125, 0.5, 0.03125, 0.5, 0.0, 0.5, 0.0625, 1.0, 0.03125, 1.0, 0.03125, 1.0, 0.0625, 1.0, 0.0, 0.5, 0.03125, 0.5, 0.03125, 0.5, 0.0, 0.5, 0.0625, 1.0, 0.03125, 1.0, 0.03125, 1.0, 0.0625, 1.0, 0.0625, 0.5, 0.03125, 0.5, 0.03125, 1.0, 0.0625, 1.0, 0.01683, 0.5225, 0.03125, 0.5, 0.04567, 0.5225, 0.04567, 0.9775, 0.03125, 1.0, 0.01683, 0.9775, 0.01442, 0.5225, 0.01442, 0.9775, 0.0, 1.0, 0.0, 0.5, 0.04808, 0.9775, 0.04808, 0.5225, 0.0625, 0.5, 0.0625, 1.0, 0.01683, 0.5225, 0.01442, 0.5225, 0.0, 0.5, 0.03125, 0.5, 0.04567, 0.9775, 0.04808, 0.9775, 0.0625, 1.0, 0.03125, 1.0, 0.04808, 0.5225, 0.04567, 0.5225, 0.03125, 0.5, 0.0625, 0.5, 0.01442, 0.9775, 0.01683, 0.9775, 0.03125, 1.0, 0.0, 1.0, 0.01683, 0.9775, 0.01683, 0.5225, 0.04567, 0.5225, 0.04567, 0.9775, 0.0, 1.0, 0.0, 0.5, 0.0, 0.5, 0.0, 1.0, 0.1875, 0.5, 0.1875, 1.0, 0.1875, 1.0, 0.1875, 0.5, 0.1418, 0.5225, 0.1418, 0.9775, 0.1394, 0.9775, 0.1394, 0.5225, 0.1875, 1.0, 0.1562, 1.0, 0.1562, 1.0, 0.1875, 1.0, 0.1875, 0.5, 0.1562, 0.5, 0.1562, 1.0, 0.1875, 1.0, 0.1418, 0.5225, 0.1562, 0.5, 0.1706, 0.5225, 0.1706, 0.9775, 0.1562, 1.0, 0.1418, 0.9775, 0.1731, 0.9775, 0.1731, 0.5225, 0.1875, 0.5, 0.1875, 1.0, 0.1418, 0.5225, 0.1394, 0.5225, 0.125, 0.5, 0.1562, 0.5, 0.1706, 0.9775, 0.1731, 0.9775, 0.1875, 1.0, 0.1562, 1.0, 0.125, 1.0, 0.125, 0.5, 0.1394, 0.5225, 0.1394, 0.9775, 0.1731, 0.5225, 0.1706, 0.5225, 0.1562, 0.5, 0.1875, 0.5, 0.1394, 0.9775, 0.1418, 0.9775, 0.1562, 1.0, 0.125, 1.0, 0.1418, 0.9775, 0.1418, 0.5225, 0.1706, 0.5225, 0.1706, 0.9775, 0.1731, 0.5225, 0.1731, 0.9775, 0.1706, 0.9775, 0.1706, 0.5225, 0.2668, 0.5225, 0.2957, 0.5225, 0.2813, 0.5, 0.2957, 0.9775, 0.2668, 0.9775, 0.2813, 1.0, 0.2668, 0.5225, 0.2813, 0.5, 0.2957, 0.5225, 0.2957, 0.9775, 0.2813, 1.0, 0.2668, 0.9775, 0.3125, 1.0, 0.3125, 0.5, 0.2981, 0.5225, 0.2981, 0.9775, 0.2813, 0.5, 0.25, 0.5, 0.2644, 0.5225, 0.2668, 0.5225, 0.2813, 1.0, 0.3125, 1.0, 0.2981, 0.9775, 0.2957, 0.9775, 0.2644, 0.9775, 0.2644, 0.5225, 0.25, 0.5, 0.25, 1.0, 0.3125, 0.5, 0.2813, 0.5, 0.2957, 0.5225, 0.2981, 0.5225, 0.25, 1.0, 0.2813, 1.0, 0.2668, 0.9775, 0.2644, 0.9775, 0.2957, 0.9775, 0.2957, 0.5225, 0.2668, 0.5225, 0.2668, 0.9775, 0.2981, 0.9775, 0.2981, 0.5225, 0.3125, 0.5, 0.3125, 1.0, 0.2668, 0.5225, 0.2644, 0.5225, 0.25, 0.5, 0.2813, 0.5, 0.2957, 0.9775, 0.2981, 0.9775, 0.3125, 1.0, 0.2813, 1.0, 0.25, 1.0, 0.25, 0.5, 0.2644, 0.5225, 0.2644, 0.9775, 0.2981, 0.5225, 0.2957, 0.5225, 0.2813, 0.5, 0.3125, 0.5, 0.2644, 0.9775, 0.2668, 0.9775, 0.2813, 1.0, 0.25, 1.0, 0.2668, 0.9775, 0.2668, 0.5225, 0.2957, 0.5225, 0.2957, 0.9775, 0.2981, 0.5225, 0.2957, 0.5225, 0.2957, 0.9775, 0.2981, 0.9775, 0.3918, 0.5225, 0.3918, 0.9775, 0.3894, 0.9775, 0.3894, 0.5225, 0.4375, 1.0, 0.4062, 1.0, 0.4062, 1.0, 0.4375, 1.0, 0.4375, 1.0, 0.4062, 1.0, 0.4062, 1.0, 0.4375, 1.0, 0.375, 0.5, 0.4062, 0.5, 0.4062, 0.5, 0.375, 0.5, 0.4375, 0.5, 0.4062, 0.5, 0.4062, 1.0, 0.4375, 1.0, 0.4207, 0.9775, 0.4062, 1.0, 0.3918, 0.9775, 0.3918, 0.5225, 0.4062, 0.5, 0.4207, 0.5225, 0.4231, 0.9775, 0.4231, 0.5225, 0.4375, 0.5, 0.4375, 1.0, 0.3918, 0.5225, 0.3894, 0.5225, 0.375, 0.5, 0.4062, 0.5, 0.4207, 0.9775, 0.4231, 0.9775, 0.4375, 1.0, 0.4062, 1.0, 0.375, 1.0, 0.375, 0.5, 0.3894, 0.5225, 0.3894, 0.9775, 0.3894, 0.9775, 0.3918, 0.9775, 0.4062, 1.0, 0.375, 1.0, 0.4231, 0.5225, 0.4207, 0.5225, 0.4062, 0.5, 0.4375, 0.5, 0.3918, 0.9775, 0.3918, 0.5225, 0.4207, 0.5225, 0.4207, 0.9775, 0.4231, 0.5225, 0.4231, 0.9775, 0.4207, 0.9775, 0.4207, 0.5225, 0.5169, 0.5225, 0.5169, 0.9775, 0.5144, 0.9775, 0.5144, 0.5225, 0.5625, 1.0, 0.5314, 1.0, 0.5314, 1.0, 0.5625, 1.0, 0.5, 0.5, 0.5314, 0.5, 0.5314, 0.5, 0.5, 0.5, 0.5625, 1.0, 0.5314, 1.0, 0.5314, 1.0, 0.5625, 1.0, 0.5625, 0.5, 0.5625, 1.0, 0.5625, 1.0, 0.5625, 0.5, 0.5625, 0.5, 0.5314, 0.5, 0.5314, 1.0, 0.5625, 1.0, 0.5169, 0.5225, 0.5314, 0.5, 0.5458, 0.5225, 0.5314, 1.0, 0.5169, 0.9775, 0.5458, 0.9775, 0.5481, 0.9775, 0.5481, 0.5225, 0.5625, 0.5, 0.5625, 1.0, 0.5169, 0.5225, 0.5144, 0.5225, 0.5, 0.5, 0.5314, 0.5, 0.5458, 0.9775, 0.5481, 0.9775, 0.5625, 1.0, 0.5314, 1.0, 0.5, 1.0, 0.5, 0.5, 0.5144, 0.5225, 0.5144, 0.9775, 0.5481, 0.5225, 0.5458, 0.5225, 0.5314, 0.5, 0.5625, 0.5, 0.5144, 0.9775, 0.5169, 0.9775, 0.5314, 1.0, 0.5, 1.0, 0.5169, 0.9775, 0.5169, 0.5225, 0.5458, 0.5225, 0.5458, 0.9775, 0.5481, 0.5225, 0.5481, 0.9775, 0.5458, 0.9775, 0.5458, 0.5225, 0.6875, 1.0, 0.6562, 1.0, 0.6562, 1.0, 0.6875, 1.0, 0.625, 0.5, 0.6562, 0.5, 0.6562, 0.5, 0.625, 0.5, 0.6875, 0.5, 0.6875, 1.0, 0.6875, 1.0, 0.6875, 0.5, 0.6875, 1.0, 0.6562, 1.0, 0.6562, 1.0, 0.6875, 1.0, 0.625, 0.5, 0.6562, 0.5, 0.6562, 0.5, 0.625, 0.5, 0.6875, 1.0, 0.6562, 1.0, 0.6562, 1.0, 0.6875, 1.0, 0.6875, 0.5, 0.6562, 0.5, 0.6562, 1.0, 0.6875, 1.0, 0.6562, 0.5, 0.6707, 0.5225, 0.6418, 0.5225, 0.6707, 0.9775, 0.6562, 1.0, 0.6418, 0.9775, 0.6731, 0.9775, 0.6731, 0.5225, 0.6875, 0.5, 0.6875, 1.0, 0.6418, 0.5225, 0.6394, 0.5225, 0.625, 0.5, 0.6562, 0.5, 0.6707, 0.9775, 0.6731, 0.9775, 0.6875, 1.0, 0.6562, 1.0, 0.625, 1.0, 0.625, 0.5, 0.6394, 0.5225, 0.6394, 0.9775, 0.6394, 0.9775, 0.6418, 0.9775, 0.6562, 1.0, 0.625, 1.0, 0.6731, 0.5225, 0.6707, 0.5225, 0.6562, 0.5, 0.6875, 0.5, 0.6418, 0.9775, 0.6418, 0.5225, 0.6707, 0.5225, 0.6707, 0.9775, 0.6731, 0.5225, 0.6731, 0.9775, 0.6707, 0.9775, 0.6707, 0.5225, 0.7668, 0.5225, 0.7668, 0.9775, 0.7644, 0.9775, 0.7644, 0.5225, 0.8125, 1.0, 0.7812, 1.0, 0.7812, 1.0, 0.8125, 1.0, 0.8125, 1.0, 0.7812, 1.0, 0.7812, 1.0, 0.8125, 1.0, 0.75, 0.5, 0.7812, 0.5, 0.7812, 0.5, 0.75, 0.5, 0.8125, 0.5, 0.7812, 0.5, 0.7812, 1.0, 0.8125, 1.0, 0.7957, 0.9775, 0.7812, 1.0, 0.7668, 0.9775, 0.7668, 0.5225, 0.7813, 0.5, 0.7957, 0.5225, 0.7981, 0.9775, 0.7981, 0.5225, 0.8125, 0.5, 0.8125, 1.0, 0.7668, 0.5225, 0.7644, 0.5225, 0.75, 0.5, 0.7813, 0.5, 0.7957, 0.9775, 0.7981, 0.9775, 0.8125, 1.0, 0.7812, 1.0, 0.75, 1.0, 0.75, 0.5, 0.7644, 0.5225, 0.7644, 0.9775, 0.7981, 0.5225, 0.7957, 0.5225, 0.7813, 0.5, 0.8125, 0.5, 0.7644, 0.9775, 0.7668, 0.9775, 0.7812, 1.0, 0.75, 1.0, 0.7668, 0.9775, 0.7668, 0.5225, 0.7957, 0.5225, 0.7957, 0.9775, 0.7981, 0.5225, 0.7981, 0.9775, 0.7957, 0.9775, 0.7957, 0.5225, 0.8918, 0.5225, 0.8918, 0.9775, 0.8894, 0.9775, 0.8894, 0.5225, 0.9375, 1.0, 0.9062, 1.0, 0.9062, 1.0, 0.9375, 1.0, 0.9375, 1.0, 0.9062, 1.0, 0.9062, 1.0, 0.9375, 1.0, 0.875, 0.5, 0.9062, 0.5, 0.9062, 0.5, 0.875, 0.5, 0.9375, 0.5, 0.9062, 0.5, 0.9062, 1.0, 0.9375, 1.0, 0.9207, 0.9775, 0.9062, 1.0, 0.8918, 0.9775, 0.8918, 0.5225, 0.9062, 0.5, 0.9207, 0.5225, 0.9231, 0.9775, 0.9231, 0.5225, 0.9375, 0.5, 0.9375, 1.0, 0.8918, 0.5225, 0.8894, 0.5225, 0.875, 0.5, 0.9062, 0.5, 0.9207, 0.9775, 0.9231, 0.9775, 0.9375, 1.0, 0.9062, 1.0, 0.875, 1.0, 0.875, 0.5, 0.8894, 0.5225, 0.8894, 0.9775, 0.8894, 0.9775, 0.8918, 0.9775, 0.9062, 1.0, 0.875, 1.0, 0.9231, 0.5225, 0.9207, 0.5225, 0.9062, 0.5, 0.9375, 0.5, 0.8918, 0.9775, 0.8918, 0.5225, 0.9207, 0.5225, 0.9207, 0.9775, 0.9231, 0.5225, 0.9231, 0.9775, 0.9207, 0.9775, 0.9207, 0.5225, 1.0, 0.5, 1.0, 1.0, 0.9583, 1.0, 0.9583, 0.5, 0.9583, 0.5, 0.9583, 1.0, 0.9167, 1.0, 0.9167, 0.5, 0.9167, 0.5, 0.9167, 1.0, 0.875, 1.0, 0.875, 0.5, 0.875, 0.5, 0.875, 1.0, 0.8333, 1.0, 0.8333, 0.5, 0.8333, 0.5, 0.8333, 1.0, 0.7917, 1.0, 0.7917, 0.5, 0.7917, 0.5, 0.7917, 1.0, 0.75, 1.0, 0.75, 0.5, 0.75, 0.5, 0.75, 1.0, 0.7083, 1.0, 0.7083, 0.5, 0.7083, 0.5, 0.7083, 1.0, 0.6667, 1.0, 0.6667, 0.5, 0.6667, 0.5, 0.6667, 1.0, 0.625, 1.0, 0.625, 0.5, 0.625, 0.5, 0.625, 1.0, 0.5833, 1.0, 0.5833, 0.5, 0.5833, 0.5, 0.5833, 1.0, 0.5417, 1.0, 0.5417, 0.5, 0.5417, 0.5, 0.5417, 1.0, 0.5, 1.0, 0.5, 0.5, 0.5, 0.5, 0.5, 1.0, 0.4583, 1.0, 0.4583, 0.5, 0.4583, 0.5, 0.4583, 1.0, 0.4167, 1.0, 0.4167, 0.5, 0.4167, 0.5, 0.4167, 1.0, 0.375, 1.0, 0.375, 0.5, 0.375, 0.5, 0.375, 1.0, 0.3333, 1.0, 0.3333, 0.5, 0.3333, 0.5, 0.3333, 1.0, 0.2917, 1.0, 0.2917, 0.5, 0.2917, 0.5, 0.2917, 1.0, 0.25, 1.0, 0.25, 0.5, 0.25, 0.5, 0.25, 1.0, 0.2083, 1.0, 0.2083, 0.5, 0.2083, 0.5, 0.2083, 1.0, 0.1667, 1.0, 0.1667, 0.5, 0.1667, 0.5, 0.1667, 1.0, 0.125, 1.0, 0.125, 0.5, 0.125, 0.5, 0.125, 1.0, 0.08333, 1.0, 0.08333, 0.5, 0.3121, 0.4818, 0.25, 0.49, 0.1879, 0.4818, 0.13, 0.4578, 0.08029, 0.4197, 0.04215, 0.37, 0.01818, 0.3121, 0.01, 0.25, 0.022, 0.25, 0.02977, 0.309, 0.05255, 0.364, 0.08878, 0.4112, 0.136, 0.4475, 0.191, 0.4702, 0.25, 0.478, 0.309, 0.4702, 0.364, 0.4475, 0.4112, 0.4112, 0.4475, 0.364, 0.4702, 0.309, 0.478, 0.25, 0.49, 0.25, 0.4818, 0.3121, 0.4578, 0.37, 0.4197, 0.4197, 0.37, 0.4578, 0.08333, 0.5, 0.08333, 1.0, 0.04167, 1.0, 0.04167, 0.5, 0.04167, 0.5, 0.04167, 1.0, -1.863e-07, 1.0, -1.863e-07, 0.5, 0.75, 0.49, 0.8121, 0.4818, 0.87, 0.4578, 0.9197, 0.4197, 0.9578, 0.37, 0.9818, 0.3121, 0.99, 0.25, 0.978, 0.25, 0.9702, 0.309, 0.9475, 0.364, 0.9112, 0.4112, 0.864, 0.4475, 0.809, 0.4702, 0.75, 0.478, 0.691, 0.4702, 0.636, 0.4475, 0.5888, 0.4112, 0.5525, 0.364, 0.5298, 0.309, 0.522, 0.25, 0.51, 0.25, 0.5182, 0.3121, 0.5422, 0.37, 0.5803, 0.4197, 0.63, 0.4578, 0.6879, 0.4818, 0.7083, 0.75, 0.7083, 0.8915, 0.75, 0.8915, 0.75, 0.75, 0.6667, 0.75, 0.6667, 0.8915, 0.7083, 0.8915, 0.7083, 0.75, 0.75, 0.75, 0.75, 0.8915, 0.7917, 0.8915, 0.7917, 0.75, 0.875, 0.75, 0.875, 0.8915, 0.9167, 0.8915, 0.9167, 0.75, 0.8333, 0.75, 0.8333, 0.8915, 0.875, 0.8915, 0.875, 0.75, 0.125, 0.75, 0.125, 0.8915, 0.1667, 0.8915, 0.1667, 0.75, 0.49, 0.25, 0.478, 0.25, 0.4702, 0.191, 0.4475, 0.136, 0.4112, 0.08878, 0.364, 0.05255, 0.309, 0.02977, 0.25, 0.022, 0.191, 0.02977, 0.136, 0.05255, 0.08878, 0.08878, 0.05255, 0.136, 0.02977, 0.191, 0.022, 0.25, 0.01, 0.25, 0.01818, 0.1879, 0.04215, 0.13, 0.08029, 0.08029, 0.13, 0.04215, 0.1879, 0.01818, 0.25, 0.01, 0.3121, 0.01818, 0.37, 0.04215, 0.4197, 0.08029, 0.4578, 0.13, 0.4818, 0.1879, -1.863e-07, 0.75, -1.863e-07, 0.8915, 0.04167, 0.8915, 0.04167, 0.75, 0.625, 0.75, 0.625, 0.8915, 0.6667, 0.8915, 0.6667, 0.75, 0.5417, 0.75, 0.5417, 0.8915, 0.5833, 0.8915, 0.5833, 0.75, 0.25, 0.75, 0.25, 0.8915, 0.2917, 0.8915, 0.2917, 0.75, 0.5833, 0.75, 0.5833, 0.8915, 0.625, 0.8915, 0.625, 0.75, 0.51, 0.25, 0.522, 0.25, 0.5298, 0.191, 0.5525, 0.136, 0.5888, 0.08878, 0.636, 0.05255, 0.691, 0.02977, 0.75, 0.022, 0.809, 0.02977, 0.864, 0.05255, 0.9112, 0.08878, 0.9475, 0.136, 0.9702, 0.191, 0.978, 0.25, 0.99, 0.25, 0.9818, 0.1879, 0.9578, 0.13, 0.9197, 0.08029, 0.87, 0.04215, 0.8121, 0.01818, 0.75, 0.01, 0.6879, 0.01818, 0.63, 0.04215, 0.5803, 0.08029, 0.5422, 0.13, 0.5182, 0.1879, 0.3333, 0.75, 0.3333, 0.8915, 0.375, 0.8915, 0.375, 0.75, 0.375, 0.75, 0.375, 0.8915, 0.4167, 0.8915, 0.4167, 0.75, 0.5, 0.75, 0.5, 0.8915, 0.5417, 0.8915, 0.5417, 0.75, 0.1667, 0.75, 0.1667, 0.8915, 0.2083, 0.8915, 0.2083, 0.75, 0.9583, 0.75, 0.9583, 0.8915, 1.0, 0.8915, 1.0, 0.75, 0.2083, 0.75, 0.2083, 0.8915, 0.25, 0.8915, 0.25, 0.75, 0.08333, 0.75, 0.08333, 0.8915, 0.125, 0.8915, 0.125, 0.75, 0.2917, 0.75, 0.2917, 0.8915, 0.3333, 0.8915, 0.3333, 0.75, 0.4167, 0.75, 0.4167, 0.8915, 0.4583, 0.8915, 0.4583, 0.75, 0.9167, 0.75, 0.9167, 0.8915, 0.9583, 0.8915, 0.9583, 0.75, 0.4583, 0.75, 0.4583, 0.8915, 0.5, 0.8915, 0.5, 0.75, 0.7917, 0.75, 0.7917, 0.8915, 0.8333, 0.8915, 0.8333, 0.75, 0.04167, 0.75, 0.04167, 0.8915, 0.08333, 0.8915, 0.08333, 0.75, 1.0, 0.5, 1.0, 1.0, 0.9583, 1.0, 0.9583, 0.5, 0.9583, 0.5, 0.9583, 1.0, 0.9167, 1.0, 0.9167, 0.5, 0.9167, 0.5, 0.9167, 1.0, 0.875, 1.0, 0.875, 0.5, 0.875, 0.5, 0.875, 1.0, 0.8333, 1.0, 0.8333, 0.5, 0.8333, 0.5, 0.8333, 1.0, 0.7917, 1.0, 0.7917, 0.5, 0.7917, 0.5, 0.7917, 1.0, 0.75, 1.0, 0.75, 0.5, 0.75, 0.5, 0.75, 1.0, 0.7083, 1.0, 0.7083, 0.5, 0.7083, 0.5, 0.7083, 1.0, 0.6667, 1.0, 0.6667, 0.5, 0.6667, 0.5, 0.6667, 1.0, 0.625, 1.0, 0.625, 0.5, 0.625, 0.5, 0.625, 1.0, 0.5833, 1.0, 0.5833, 0.5, 0.5833, 0.5, 0.5833, 1.0, 0.5417, 1.0, 0.5417, 0.5, 0.5417, 0.5, 0.5417, 1.0, 0.5, 1.0, 0.5, 0.5, 0.5, 0.5, 0.5, 1.0, 0.4583, 1.0, 0.4583, 0.5, 0.4583, 0.5, 0.4583, 1.0, 0.4167, 1.0, 0.4167, 0.5, 0.4167, 0.5, 0.4167, 1.0, 0.375, 1.0, 0.375, 0.5, 0.375, 0.5, 0.375, 1.0, 0.3333, 1.0, 0.3333, 0.5, 0.3333, 0.5, 0.3333, 1.0, 0.2917, 1.0, 0.2917, 0.5, 0.2917, 0.5, 0.2917, 1.0, 0.25, 1.0, 0.25, 0.5, 0.25, 0.5, 0.25, 1.0, 0.2083, 1.0, 0.2083, 0.5, 0.2083, 0.5, 0.2083, 1.0, 0.1667, 1.0, 0.1667, 0.5, 0.1667, 0.5, 0.1667, 1.0, 0.125, 1.0, 0.125, 0.5, 0.125, 0.5, 0.125, 1.0, 0.08333, 1.0, 0.08333, 0.5, 0.3121, 0.4818, 0.25, 0.49, 0.1879, 0.4818, 0.13, 0.4578, 0.08029, 0.4197, 0.04215, 0.37, 0.01818, 0.3121, 0.01, 0.25, 0.022, 0.25, 0.02977, 0.309, 0.05255, 0.364, 0.08878, 0.4112, 0.136, 0.4475, 0.191, 0.4702, 0.25, 0.478, 0.309, 0.4702, 0.364, 0.4475, 0.4112, 0.4112, 0.4475, 0.364, 0.4702, 0.309, 0.478, 0.25, 0.49, 0.25, 0.4818, 0.3121, 0.4578, 0.37, 0.4197, 0.4197, 0.37, 0.4578, 0.08333, 0.5, 0.08333, 1.0, 0.04167, 1.0, 0.04167, 0.5, 0.04167, 0.5, 0.04167, 1.0, -1.863e-07, 1.0, -1.863e-07, 0.5, 0.75, 0.49, 0.8121, 0.4818, 0.87, 0.4578, 0.9197, 0.4197, 0.9578, 0.37, 0.9818, 0.3121, 0.99, 0.25, 0.978, 0.25, 0.9702, 0.309, 0.9475, 0.364, 0.9112, 0.4112, 0.864, 0.4475, 0.809, 0.4702, 0.75, 0.478, 0.691, 0.4702, 0.636, 0.4475, 0.5888, 0.4112, 0.5525, 0.364, 0.5298, 0.309, 0.522, 0.25, 0.51, 0.25, 0.5182, 0.3121, 0.5422, 0.37, 0.5803, 0.4197, 0.63, 0.4578, 0.6879, 0.4818, 0.7083, 0.75, 0.7083, 0.8915, 0.75, 0.8915, 0.75, 0.75, 0.6667, 0.75, 0.6667, 0.8915, 0.7083, 0.8915, 0.7083, 0.75, 0.75, 0.75, 0.75, 0.8915, 0.7917, 0.8915, 0.7917, 0.75, 0.875, 0.75, 0.875, 0.8915, 0.9167, 0.8915, 0.9167, 0.75, 0.8333, 0.75, 0.8333, 0.8915, 0.875, 0.8915, 0.875, 0.75, 0.125, 0.75, 0.125, 0.8915, 0.1667, 0.8915, 0.1667, 0.75, 0.49, 0.25, 0.478, 0.25, 0.4702, 0.191, 0.4475, 0.136, 0.4112, 0.08878, 0.364, 0.05255, 0.309, 0.02977, 0.25, 0.022, 0.191, 0.02977, 0.136, 0.05255, 0.08878, 0.08878, 0.05255, 0.136, 0.02977, 0.191, 0.022, 0.25, 0.01, 0.25, 0.01818, 0.1879, 0.04215, 0.13, 0.08029, 0.08029, 0.13, 0.04215, 0.1879, 0.01818, 0.25, 0.01, 0.3121, 0.01818, 0.37, 0.04215, 0.4197, 0.08029, 0.4578, 0.13, 0.4818, 0.1879, -1.863e-07, 0.75, -1.863e-07, 0.8915, 0.04167, 0.8915, 0.04167, 0.75, 0.625, 0.75, 0.625, 0.8915, 0.6667, 0.8915, 0.6667, 0.75, 0.5417, 0.75, 0.5417, 0.8915, 0.5833, 0.8915, 0.5833, 0.75, 0.25, 0.75, 0.25, 0.8915, 0.2917, 0.8915, 0.2917, 0.75, 0.5833, 0.75, 0.5833, 0.8915, 0.625, 0.8915, 0.625, 0.75, 0.51, 0.25, 0.522, 0.25, 0.5298, 0.191, 0.5525, 0.136, 0.5888, 0.08878, 0.636, 0.05255, 0.691, 0.02977, 0.75, 0.022, 0.809, 0.02977, 0.864, 0.05255, 0.9112, 0.08878, 0.9475, 0.136, 0.9702, 0.191, 0.978, 0.25, 0.99, 0.25, 0.9818, 0.1879, 0.9578, 0.13, 0.9197, 0.08029, 0.87, 0.04215, 0.8121, 0.01818, 0.75, 0.01, 0.6879, 0.01818, 0.63, 0.04215, 0.5803, 0.08029, 0.5422, 0.13, 0.5182, 0.1879, 0.3333, 0.75, 0.3333, 0.8915, 0.375, 0.8915, 0.375, 0.75, 0.375, 0.75, 0.375, 0.8915, 0.4167, 0.8915, 0.4167, 0.75, 0.5, 0.75, 0.5, 0.8915, 0.5417, 0.8915, 0.5417, 0.75, 0.1667, 0.75, 0.1667, 0.8915, 0.2083, 0.8915, 0.2083, 0.75, 0.9583, 0.75, 0.9583, 0.8915, 1.0, 0.8915, 1.0, 0.75, 0.2083, 0.75, 0.2083, 0.8915, 0.25, 0.8915, 0.25, 0.75, 0.08333, 0.75, 0.08333, 0.8915, 0.125, 0.8915, 0.125, 0.75, 0.2917, 0.75, 0.2917, 0.8915, 0.3333, 0.8915, 0.3333, 0.75, 0.4167, 0.75, 0.4167, 0.8915, 0.4583, 0.8915, 0.4583, 0.75, 0.9167, 0.75, 0.9167, 0.8915, 0.9583, 0.8915, 0.9583, 0.75, 0.4583, 0.75, 0.4583, 0.8915, 0.5, 0.8915, 0.5, 0.75, 0.7917, 0.75, 0.7917, 0.8915, 0.8333, 0.8915, 0.8333, 0.75, 0.04167, 0.75, 0.04167, 0.8915, 0.08333, 0.8915, 0.08333, 0.75])
me_cylinder.update()

# ---- objects
ob_8t_gear = bpy.data.objects.new('8T_gear', me_cylinder)

# ---- transforms, parenting, visibility, modifiers, constraints
ob_8t_gear.location = (0.0, 0.0, 0.0)
ob_8t_gear.rotation_euler = (0.0, -0.0, -0.2362)
ob_8t_gear.scale = (1.261, 1.191, 0.4458)

# ---- collection membership
scene.collection.objects.link(ob_8t_gear)

# ---- scene / render settings (as saved in the file)
scene.frame_start = 1; scene.frame_end = 250; scene.frame_set(1)
scene.render.engine = 'BLENDER_EEVEE_NEXT'
bpy.context.view_layer.update()

# ---- added for rendering (the .blend has no active camera and no usable light): camera, sun
cam_auto = bpy.data.cameras.new('AutoCamera')
cam_auto.lens = 50.0
cam_auto.sensor_width = 36.0
cam_auto.clip_end = 1000.0
ob_auto_camera = bpy.data.objects.new('AutoCamera', cam_auto)
scene.collection.objects.link(ob_auto_camera)
ob_auto_camera.location = (11.5742, -13.889, 9.25934)
ob_auto_camera.rotation_euler = (1.09748, -7.21219e-08, 0.694738)
scene.camera = ob_auto_camera
light_auto_sun = bpy.data.lights.new('AutoSun', 'SUN')
light_auto_sun.energy = 3.0
light_auto_sun.angle = 0.0523599
ob_auto_sun = bpy.data.objects.new('AutoSun', light_auto_sun)
scene.collection.objects.link(ob_auto_sun)
ob_auto_sun.rotation_euler = (0.872665, 0.174533, 0.523599)
bpy.context.view_layer.update()
